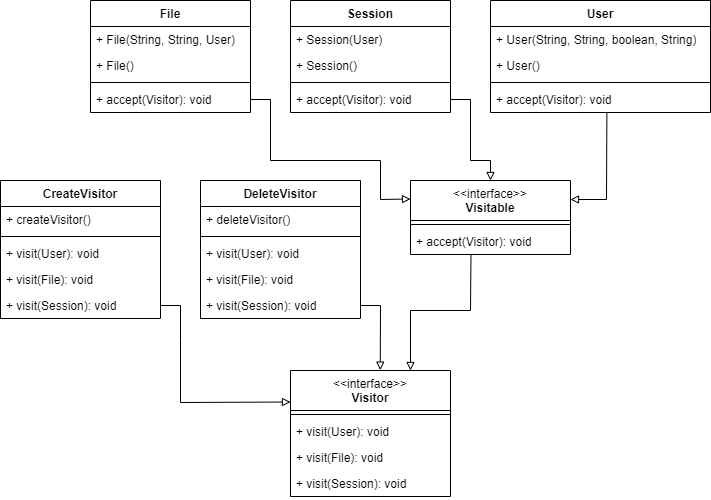

The diagram above was exported from draw.io. Its source (the exported page's mxGraphModel, read from the mxfile embedded in the PNG):
<mxGraphModel dx="2604" dy="1342" grid="1" gridSize="10" guides="1" tooltips="1" connect="1" arrows="1" fold="1" page="1" pageScale="1" pageWidth="1169" pageHeight="1654" math="0" shadow="0">
  <root>
    <mxCell id="0" />
    <mxCell id="1" parent="0" />
    <mxCell id="8Hu7s_P1-iH2rJONbB4D-1" value="File" style="swimlane;fontStyle=1;align=center;verticalAlign=top;childLayout=stackLayout;horizontal=1;startSize=26;horizontalStack=0;resizeParent=1;resizeParentMax=0;resizeLast=0;collapsible=1;marginBottom=0;whiteSpace=wrap;html=1;" vertex="1" parent="1">
      <mxGeometry x="220" y="80" width="160" height="112" as="geometry" />
    </mxCell>
    <mxCell id="8Hu7s_P1-iH2rJONbB4D-33" value="+ File(String, String, User)&amp;nbsp;" style="text;strokeColor=none;fillColor=none;align=left;verticalAlign=top;spacingLeft=4;spacingRight=4;overflow=hidden;rotatable=0;points=[[0,0.5],[1,0.5]];portConstraint=eastwest;whiteSpace=wrap;html=1;" vertex="1" parent="8Hu7s_P1-iH2rJONbB4D-1">
      <mxGeometry y="26" width="160" height="26" as="geometry" />
    </mxCell>
    <mxCell id="8Hu7s_P1-iH2rJONbB4D-2" value="+ File()" style="text;strokeColor=none;fillColor=none;align=left;verticalAlign=top;spacingLeft=4;spacingRight=4;overflow=hidden;rotatable=0;points=[[0,0.5],[1,0.5]];portConstraint=eastwest;whiteSpace=wrap;html=1;" vertex="1" parent="8Hu7s_P1-iH2rJONbB4D-1">
      <mxGeometry y="52" width="160" height="26" as="geometry" />
    </mxCell>
    <mxCell id="8Hu7s_P1-iH2rJONbB4D-3" value="" style="line;strokeWidth=1;fillColor=none;align=left;verticalAlign=middle;spacingTop=-1;spacingLeft=3;spacingRight=3;rotatable=0;labelPosition=right;points=[];portConstraint=eastwest;strokeColor=inherit;" vertex="1" parent="8Hu7s_P1-iH2rJONbB4D-1">
      <mxGeometry y="78" width="160" height="8" as="geometry" />
    </mxCell>
    <mxCell id="8Hu7s_P1-iH2rJONbB4D-4" value="+ accept(Visitor): void" style="text;strokeColor=none;fillColor=none;align=left;verticalAlign=top;spacingLeft=4;spacingRight=4;overflow=hidden;rotatable=0;points=[[0,0.5],[1,0.5]];portConstraint=eastwest;whiteSpace=wrap;html=1;" vertex="1" parent="8Hu7s_P1-iH2rJONbB4D-1">
      <mxGeometry y="86" width="160" height="26" as="geometry" />
    </mxCell>
    <mxCell id="8Hu7s_P1-iH2rJONbB4D-5" value="&lt;span style=&quot;font-weight: normal;&quot;&gt;&amp;lt;&amp;lt;interface&amp;gt;&amp;gt;&lt;/span&gt;&lt;div&gt;Visitor&lt;/div&gt;" style="swimlane;fontStyle=1;align=center;verticalAlign=top;childLayout=stackLayout;horizontal=1;startSize=40;horizontalStack=0;resizeParent=1;resizeParentMax=0;resizeLast=0;collapsible=1;marginBottom=0;whiteSpace=wrap;html=1;" vertex="1" parent="1">
      <mxGeometry x="420" y="450" width="160" height="126" as="geometry" />
    </mxCell>
    <mxCell id="8Hu7s_P1-iH2rJONbB4D-7" value="" style="line;strokeWidth=1;fillColor=none;align=left;verticalAlign=middle;spacingTop=-1;spacingLeft=3;spacingRight=3;rotatable=0;labelPosition=right;points=[];portConstraint=eastwest;strokeColor=inherit;" vertex="1" parent="8Hu7s_P1-iH2rJONbB4D-5">
      <mxGeometry y="40" width="160" height="8" as="geometry" />
    </mxCell>
    <mxCell id="8Hu7s_P1-iH2rJONbB4D-8" value="+ visit(User): void" style="text;strokeColor=none;fillColor=none;align=left;verticalAlign=top;spacingLeft=4;spacingRight=4;overflow=hidden;rotatable=0;points=[[0,0.5],[1,0.5]];portConstraint=eastwest;whiteSpace=wrap;html=1;" vertex="1" parent="8Hu7s_P1-iH2rJONbB4D-5">
      <mxGeometry y="48" width="160" height="26" as="geometry" />
    </mxCell>
    <mxCell id="8Hu7s_P1-iH2rJONbB4D-44" value="+ visit(File): void" style="text;strokeColor=none;fillColor=none;align=left;verticalAlign=top;spacingLeft=4;spacingRight=4;overflow=hidden;rotatable=0;points=[[0,0.5],[1,0.5]];portConstraint=eastwest;whiteSpace=wrap;html=1;" vertex="1" parent="8Hu7s_P1-iH2rJONbB4D-5">
      <mxGeometry y="74" width="160" height="26" as="geometry" />
    </mxCell>
    <mxCell id="8Hu7s_P1-iH2rJONbB4D-45" value="+ visit(Session): void" style="text;strokeColor=none;fillColor=none;align=left;verticalAlign=top;spacingLeft=4;spacingRight=4;overflow=hidden;rotatable=0;points=[[0,0.5],[1,0.5]];portConstraint=eastwest;whiteSpace=wrap;html=1;" vertex="1" parent="8Hu7s_P1-iH2rJONbB4D-5">
      <mxGeometry y="100" width="160" height="26" as="geometry" />
    </mxCell>
    <mxCell id="8Hu7s_P1-iH2rJONbB4D-9" value="CreateVisitor" style="swimlane;fontStyle=1;align=center;verticalAlign=top;childLayout=stackLayout;horizontal=1;startSize=26;horizontalStack=0;resizeParent=1;resizeParentMax=0;resizeLast=0;collapsible=1;marginBottom=0;whiteSpace=wrap;html=1;" vertex="1" parent="1">
      <mxGeometry x="130" y="260" width="160" height="138" as="geometry" />
    </mxCell>
    <mxCell id="8Hu7s_P1-iH2rJONbB4D-10" value="+ createVisitor()" style="text;strokeColor=none;fillColor=none;align=left;verticalAlign=top;spacingLeft=4;spacingRight=4;overflow=hidden;rotatable=0;points=[[0,0.5],[1,0.5]];portConstraint=eastwest;whiteSpace=wrap;html=1;" vertex="1" parent="8Hu7s_P1-iH2rJONbB4D-9">
      <mxGeometry y="26" width="160" height="26" as="geometry" />
    </mxCell>
    <mxCell id="8Hu7s_P1-iH2rJONbB4D-11" value="" style="line;strokeWidth=1;fillColor=none;align=left;verticalAlign=middle;spacingTop=-1;spacingLeft=3;spacingRight=3;rotatable=0;labelPosition=right;points=[];portConstraint=eastwest;strokeColor=inherit;" vertex="1" parent="8Hu7s_P1-iH2rJONbB4D-9">
      <mxGeometry y="52" width="160" height="8" as="geometry" />
    </mxCell>
    <mxCell id="8Hu7s_P1-iH2rJONbB4D-12" value="+ visit(User): void" style="text;strokeColor=none;fillColor=none;align=left;verticalAlign=top;spacingLeft=4;spacingRight=4;overflow=hidden;rotatable=0;points=[[0,0.5],[1,0.5]];portConstraint=eastwest;whiteSpace=wrap;html=1;" vertex="1" parent="8Hu7s_P1-iH2rJONbB4D-9">
      <mxGeometry y="60" width="160" height="26" as="geometry" />
    </mxCell>
    <mxCell id="8Hu7s_P1-iH2rJONbB4D-36" value="+ visit(File): void" style="text;strokeColor=none;fillColor=none;align=left;verticalAlign=top;spacingLeft=4;spacingRight=4;overflow=hidden;rotatable=0;points=[[0,0.5],[1,0.5]];portConstraint=eastwest;whiteSpace=wrap;html=1;" vertex="1" parent="8Hu7s_P1-iH2rJONbB4D-9">
      <mxGeometry y="86" width="160" height="26" as="geometry" />
    </mxCell>
    <mxCell id="8Hu7s_P1-iH2rJONbB4D-37" value="+ visit(Session): void" style="text;strokeColor=none;fillColor=none;align=left;verticalAlign=top;spacingLeft=4;spacingRight=4;overflow=hidden;rotatable=0;points=[[0,0.5],[1,0.5]];portConstraint=eastwest;whiteSpace=wrap;html=1;" vertex="1" parent="8Hu7s_P1-iH2rJONbB4D-9">
      <mxGeometry y="112" width="160" height="26" as="geometry" />
    </mxCell>
    <mxCell id="8Hu7s_P1-iH2rJONbB4D-21" value="&lt;span style=&quot;font-weight: normal;&quot;&gt;&amp;lt;&amp;lt;interface&amp;gt;&amp;gt;&lt;/span&gt;&lt;div&gt;Visitable&lt;/div&gt;" style="swimlane;fontStyle=1;align=center;verticalAlign=top;childLayout=stackLayout;horizontal=1;startSize=40;horizontalStack=0;resizeParent=1;resizeParentMax=0;resizeLast=0;collapsible=1;marginBottom=0;whiteSpace=wrap;html=1;" vertex="1" parent="1">
      <mxGeometry x="540" y="260" width="160" height="74" as="geometry" />
    </mxCell>
    <mxCell id="8Hu7s_P1-iH2rJONbB4D-23" value="" style="line;strokeWidth=1;fillColor=none;align=left;verticalAlign=middle;spacingTop=-1;spacingLeft=3;spacingRight=3;rotatable=0;labelPosition=right;points=[];portConstraint=eastwest;strokeColor=inherit;" vertex="1" parent="8Hu7s_P1-iH2rJONbB4D-21">
      <mxGeometry y="40" width="160" height="8" as="geometry" />
    </mxCell>
    <mxCell id="8Hu7s_P1-iH2rJONbB4D-24" value="+ accept(Visitor): void" style="text;strokeColor=none;fillColor=none;align=left;verticalAlign=top;spacingLeft=4;spacingRight=4;overflow=hidden;rotatable=0;points=[[0,0.5],[1,0.5]];portConstraint=eastwest;whiteSpace=wrap;html=1;" vertex="1" parent="8Hu7s_P1-iH2rJONbB4D-21">
      <mxGeometry y="48" width="160" height="26" as="geometry" />
    </mxCell>
    <mxCell id="8Hu7s_P1-iH2rJONbB4D-25" value="User" style="swimlane;fontStyle=1;align=center;verticalAlign=top;childLayout=stackLayout;horizontal=1;startSize=26;horizontalStack=0;resizeParent=1;resizeParentMax=0;resizeLast=0;collapsible=1;marginBottom=0;whiteSpace=wrap;html=1;" vertex="1" parent="1">
      <mxGeometry x="620" y="80" width="220" height="112" as="geometry" />
    </mxCell>
    <mxCell id="8Hu7s_P1-iH2rJONbB4D-26" value="+ User(String, String, boolean, String)" style="text;strokeColor=none;fillColor=none;align=left;verticalAlign=top;spacingLeft=4;spacingRight=4;overflow=hidden;rotatable=0;points=[[0,0.5],[1,0.5]];portConstraint=eastwest;whiteSpace=wrap;html=1;" vertex="1" parent="8Hu7s_P1-iH2rJONbB4D-25">
      <mxGeometry y="26" width="220" height="26" as="geometry" />
    </mxCell>
    <mxCell id="8Hu7s_P1-iH2rJONbB4D-35" value="+ User()" style="text;strokeColor=none;fillColor=none;align=left;verticalAlign=top;spacingLeft=4;spacingRight=4;overflow=hidden;rotatable=0;points=[[0,0.5],[1,0.5]];portConstraint=eastwest;whiteSpace=wrap;html=1;" vertex="1" parent="8Hu7s_P1-iH2rJONbB4D-25">
      <mxGeometry y="52" width="220" height="26" as="geometry" />
    </mxCell>
    <mxCell id="8Hu7s_P1-iH2rJONbB4D-27" value="" style="line;strokeWidth=1;fillColor=none;align=left;verticalAlign=middle;spacingTop=-1;spacingLeft=3;spacingRight=3;rotatable=0;labelPosition=right;points=[];portConstraint=eastwest;strokeColor=inherit;" vertex="1" parent="8Hu7s_P1-iH2rJONbB4D-25">
      <mxGeometry y="78" width="220" height="8" as="geometry" />
    </mxCell>
    <mxCell id="8Hu7s_P1-iH2rJONbB4D-28" value="+ accept(Visitor): void" style="text;strokeColor=none;fillColor=none;align=left;verticalAlign=top;spacingLeft=4;spacingRight=4;overflow=hidden;rotatable=0;points=[[0,0.5],[1,0.5]];portConstraint=eastwest;whiteSpace=wrap;html=1;" vertex="1" parent="8Hu7s_P1-iH2rJONbB4D-25">
      <mxGeometry y="86" width="220" height="26" as="geometry" />
    </mxCell>
    <mxCell id="8Hu7s_P1-iH2rJONbB4D-29" value="Session" style="swimlane;fontStyle=1;align=center;verticalAlign=top;childLayout=stackLayout;horizontal=1;startSize=26;horizontalStack=0;resizeParent=1;resizeParentMax=0;resizeLast=0;collapsible=1;marginBottom=0;whiteSpace=wrap;html=1;" vertex="1" parent="1">
      <mxGeometry x="420" y="80" width="160" height="112" as="geometry" />
    </mxCell>
    <mxCell id="8Hu7s_P1-iH2rJONbB4D-30" value="+ Session(User)" style="text;strokeColor=none;fillColor=none;align=left;verticalAlign=top;spacingLeft=4;spacingRight=4;overflow=hidden;rotatable=0;points=[[0,0.5],[1,0.5]];portConstraint=eastwest;whiteSpace=wrap;html=1;" vertex="1" parent="8Hu7s_P1-iH2rJONbB4D-29">
      <mxGeometry y="26" width="160" height="26" as="geometry" />
    </mxCell>
    <mxCell id="8Hu7s_P1-iH2rJONbB4D-34" value="+ Session()" style="text;strokeColor=none;fillColor=none;align=left;verticalAlign=top;spacingLeft=4;spacingRight=4;overflow=hidden;rotatable=0;points=[[0,0.5],[1,0.5]];portConstraint=eastwest;whiteSpace=wrap;html=1;" vertex="1" parent="8Hu7s_P1-iH2rJONbB4D-29">
      <mxGeometry y="52" width="160" height="26" as="geometry" />
    </mxCell>
    <mxCell id="8Hu7s_P1-iH2rJONbB4D-31" value="" style="line;strokeWidth=1;fillColor=none;align=left;verticalAlign=middle;spacingTop=-1;spacingLeft=3;spacingRight=3;rotatable=0;labelPosition=right;points=[];portConstraint=eastwest;strokeColor=inherit;" vertex="1" parent="8Hu7s_P1-iH2rJONbB4D-29">
      <mxGeometry y="78" width="160" height="8" as="geometry" />
    </mxCell>
    <mxCell id="8Hu7s_P1-iH2rJONbB4D-32" value="+ accept(Visitor): void" style="text;strokeColor=none;fillColor=none;align=left;verticalAlign=top;spacingLeft=4;spacingRight=4;overflow=hidden;rotatable=0;points=[[0,0.5],[1,0.5]];portConstraint=eastwest;whiteSpace=wrap;html=1;" vertex="1" parent="8Hu7s_P1-iH2rJONbB4D-29">
      <mxGeometry y="86" width="160" height="26" as="geometry" />
    </mxCell>
    <mxCell id="8Hu7s_P1-iH2rJONbB4D-38" value="DeleteVisitor" style="swimlane;fontStyle=1;align=center;verticalAlign=top;childLayout=stackLayout;horizontal=1;startSize=26;horizontalStack=0;resizeParent=1;resizeParentMax=0;resizeLast=0;collapsible=1;marginBottom=0;whiteSpace=wrap;html=1;" vertex="1" parent="1">
      <mxGeometry x="330" y="260" width="160" height="138" as="geometry" />
    </mxCell>
    <mxCell id="8Hu7s_P1-iH2rJONbB4D-39" value="+ deleteVisitor()" style="text;strokeColor=none;fillColor=none;align=left;verticalAlign=top;spacingLeft=4;spacingRight=4;overflow=hidden;rotatable=0;points=[[0,0.5],[1,0.5]];portConstraint=eastwest;whiteSpace=wrap;html=1;" vertex="1" parent="8Hu7s_P1-iH2rJONbB4D-38">
      <mxGeometry y="26" width="160" height="26" as="geometry" />
    </mxCell>
    <mxCell id="8Hu7s_P1-iH2rJONbB4D-40" value="" style="line;strokeWidth=1;fillColor=none;align=left;verticalAlign=middle;spacingTop=-1;spacingLeft=3;spacingRight=3;rotatable=0;labelPosition=right;points=[];portConstraint=eastwest;strokeColor=inherit;" vertex="1" parent="8Hu7s_P1-iH2rJONbB4D-38">
      <mxGeometry y="52" width="160" height="8" as="geometry" />
    </mxCell>
    <mxCell id="8Hu7s_P1-iH2rJONbB4D-41" value="+ visit(User): void" style="text;strokeColor=none;fillColor=none;align=left;verticalAlign=top;spacingLeft=4;spacingRight=4;overflow=hidden;rotatable=0;points=[[0,0.5],[1,0.5]];portConstraint=eastwest;whiteSpace=wrap;html=1;" vertex="1" parent="8Hu7s_P1-iH2rJONbB4D-38">
      <mxGeometry y="60" width="160" height="26" as="geometry" />
    </mxCell>
    <mxCell id="8Hu7s_P1-iH2rJONbB4D-42" value="+ visit(File): void" style="text;strokeColor=none;fillColor=none;align=left;verticalAlign=top;spacingLeft=4;spacingRight=4;overflow=hidden;rotatable=0;points=[[0,0.5],[1,0.5]];portConstraint=eastwest;whiteSpace=wrap;html=1;" vertex="1" parent="8Hu7s_P1-iH2rJONbB4D-38">
      <mxGeometry y="86" width="160" height="26" as="geometry" />
    </mxCell>
    <mxCell id="8Hu7s_P1-iH2rJONbB4D-43" value="+ visit(Session): void" style="text;strokeColor=none;fillColor=none;align=left;verticalAlign=top;spacingLeft=4;spacingRight=4;overflow=hidden;rotatable=0;points=[[0,0.5],[1,0.5]];portConstraint=eastwest;whiteSpace=wrap;html=1;" vertex="1" parent="8Hu7s_P1-iH2rJONbB4D-38">
      <mxGeometry y="112" width="160" height="26" as="geometry" />
    </mxCell>
    <mxCell id="8Hu7s_P1-iH2rJONbB4D-46" value="" style="endArrow=block;html=1;rounded=0;exitX=1;exitY=0.5;exitDx=0;exitDy=0;entryX=0;entryY=0.25;entryDx=0;entryDy=0;endFill=0;" edge="1" parent="1" source="8Hu7s_P1-iH2rJONbB4D-4" target="8Hu7s_P1-iH2rJONbB4D-21">
      <mxGeometry width="50" height="50" relative="1" as="geometry">
        <mxPoint x="280" y="210" as="sourcePoint" />
        <mxPoint x="170" y="130" as="targetPoint" />
        <Array as="points">
          <mxPoint x="400" y="179" />
          <mxPoint x="400" y="240" />
          <mxPoint x="510" y="240" />
          <mxPoint x="510" y="279" />
        </Array>
      </mxGeometry>
    </mxCell>
    <mxCell id="8Hu7s_P1-iH2rJONbB4D-47" value="" style="endArrow=block;html=1;rounded=0;exitX=1;exitY=0.5;exitDx=0;exitDy=0;entryX=0.5;entryY=0;entryDx=0;entryDy=0;endFill=0;" edge="1" parent="1" source="8Hu7s_P1-iH2rJONbB4D-32" target="8Hu7s_P1-iH2rJONbB4D-21">
      <mxGeometry width="50" height="50" relative="1" as="geometry">
        <mxPoint x="510" y="200" as="sourcePoint" />
        <mxPoint x="830" y="220" as="targetPoint" />
        <Array as="points">
          <mxPoint x="600" y="179" />
          <mxPoint x="600" y="240" />
          <mxPoint x="620" y="240" />
        </Array>
      </mxGeometry>
    </mxCell>
    <mxCell id="8Hu7s_P1-iH2rJONbB4D-48" value="" style="endArrow=block;html=1;rounded=0;exitX=0.529;exitY=1;exitDx=0;exitDy=0;exitPerimeter=0;endFill=0;" edge="1" parent="1" source="8Hu7s_P1-iH2rJONbB4D-28">
      <mxGeometry width="50" height="50" relative="1" as="geometry">
        <mxPoint x="740" y="210" as="sourcePoint" />
        <mxPoint x="700" y="279" as="targetPoint" />
        <Array as="points">
          <mxPoint x="736" y="279" />
        </Array>
      </mxGeometry>
    </mxCell>
    <mxCell id="8Hu7s_P1-iH2rJONbB4D-49" value="" style="endArrow=block;html=1;rounded=0;exitX=1;exitY=0.5;exitDx=0;exitDy=0;entryX=0;entryY=0.25;entryDx=0;entryDy=0;endFill=0;" edge="1" parent="1" source="8Hu7s_P1-iH2rJONbB4D-37" target="8Hu7s_P1-iH2rJONbB4D-5">
      <mxGeometry width="50" height="50" relative="1" as="geometry">
        <mxPoint x="200" y="500" as="sourcePoint" />
        <mxPoint x="250" y="450" as="targetPoint" />
        <Array as="points">
          <mxPoint x="310" y="385" />
          <mxPoint x="310" y="420" />
          <mxPoint x="310" y="482" />
        </Array>
      </mxGeometry>
    </mxCell>
    <mxCell id="8Hu7s_P1-iH2rJONbB4D-50" value="" style="endArrow=block;html=1;rounded=0;exitX=1;exitY=0.5;exitDx=0;exitDy=0;endFill=0;entryX=0.561;entryY=-0.003;entryDx=0;entryDy=0;entryPerimeter=0;" edge="1" parent="1" source="8Hu7s_P1-iH2rJONbB4D-43" target="8Hu7s_P1-iH2rJONbB4D-5">
      <mxGeometry width="50" height="50" relative="1" as="geometry">
        <mxPoint x="680" y="440" as="sourcePoint" />
        <mxPoint x="510" y="450" as="targetPoint" />
        <Array as="points">
          <mxPoint x="510" y="385" />
        </Array>
      </mxGeometry>
    </mxCell>
    <mxCell id="8Hu7s_P1-iH2rJONbB4D-52" value="" style="endArrow=block;html=1;rounded=0;exitX=0.378;exitY=1;exitDx=0;exitDy=0;exitPerimeter=0;entryX=0.75;entryY=0;entryDx=0;entryDy=0;endFill=0;" edge="1" parent="1" source="8Hu7s_P1-iH2rJONbB4D-24" target="8Hu7s_P1-iH2rJONbB4D-5">
      <mxGeometry width="50" height="50" relative="1" as="geometry">
        <mxPoint x="590" y="420" as="sourcePoint" />
        <mxPoint x="640" y="370" as="targetPoint" />
        <Array as="points">
          <mxPoint x="600" y="390" />
          <mxPoint x="540" y="390" />
        </Array>
      </mxGeometry>
    </mxCell>
  </root>
</mxGraphModel>